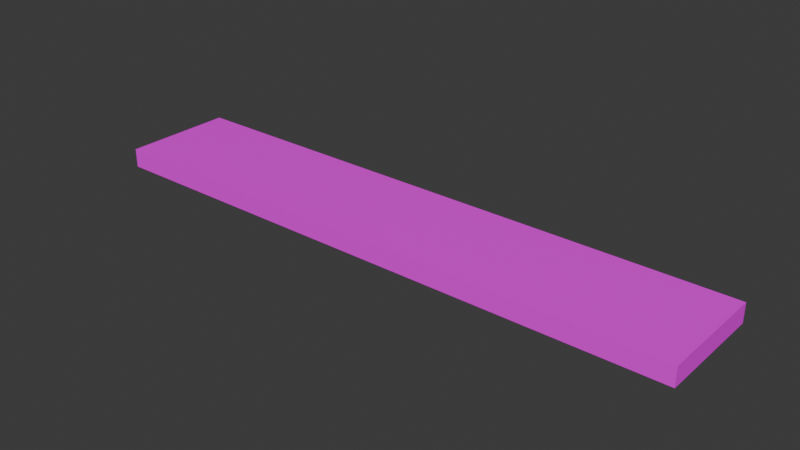 # Source: wood.blend  (saved by Blender 4.1.24; exported with 4.5.12 LTS)
import bpy
from mathutils import Matrix  # noqa: F401  (used for matrix-valued properties, if any)

bpy.ops.wm.read_factory_settings(use_empty=True)
scene = bpy.context.scene
scene.name = 'Scene'

# ---- images (referenced by path relative to the original .blend; pixels are not part of the script)
import os
ASSET_DIR = os.environ.get("B2B_ASSET_DIR", "")  # directory of the original .blend (textures are referenced by path, not embedded)
HERE = os.path.dirname(os.path.abspath(__file__))  # packed textures are extracted next to this script under _unpacked/

def load_image(name, relpath, width, height, colorspace="sRGB"):
    """Load a texture the original file referenced (path relative to the .blend, or extracted next to this script)."""
    p = next((c for c in (os.path.join(HERE, relpath), os.path.join(ASSET_DIR, relpath)) if relpath and os.path.exists(c)), "")
    if p:
        img = bpy.data.images.load(p, check_existing=True)
        img.name = name
    else:  # same state as the original file: an image datablock whose file is absent (Cycles renders it pink)
        img = bpy.data.images.new(name, width, height)
        img.source = "FILE"
        img.filepath = "//" + (relpath or name)
    img.colorspace_settings.name = colorspace
    return img
img_wood_png = load_image('wood.png', 'textures/wood.png', 1024, 1024, 'sRGB')

# ---- materials (node trees are filled in below, after node groups)
mat_material = bpy.data.materials.new('Material')
mat_material.alpha_threshold = 0.0
mat_material.use_transparent_shadow = False
mat_material.roughness = 0.5
mat_material.line_color = (0.0, 0.0, 0.0, 1.0)

# ---- material node trees
mat_material.use_nodes = True; mat_material.node_tree.nodes.clear()
_N = mat_material.node_tree.nodes; _L = mat_material.node_tree.links
n0 = _N.new('ShaderNodeOutputMaterial'); n0.name = 'Material Output'; n0.location = (300, 300)
n1 = _N.new('ShaderNodeBsdfPrincipled'); n1.name = 'Principled BSDF'; n1.location = (10, 300)
n1.inputs[3].default_value = 1.45
n2 = _N.new('ShaderNodeTexImage'); n2.name = 'Image Texture'; n2.location = (-280, 280)
n2.image = img_wood_png
_L.new(n1.outputs[0], n0.inputs[0])
_L.new(n2.outputs[0], n1.inputs[0])
n0.is_active_output = True

# ---- world
world_world = bpy.data.worlds.new('World'); scene.world = world_world
world_world.use_nodes = True; world_world.node_tree.nodes.clear()
_N = world_world.node_tree.nodes; _L = world_world.node_tree.links
n0 = _N.new('ShaderNodeOutputWorld'); n0.name = 'World Output'; n0.location = (300, 300)
n1 = _N.new('ShaderNodeBackground'); n1.name = 'Background'; n1.location = (10, 300)
n1.inputs[0].default_value = (0.05088, 0.05088, 0.05088, 1.0)
_L.new(n1.outputs[0], n0.inputs[0])
n0.is_active_output = True
world_world.color = (0.05088, 0.05088, 0.05088)
world_world.use_sun_shadow = False
world_world.sun_shadow_jitter_overblur = 0.0

# ---- meshes
me_cube_018 = bpy.data.meshes.new('Cube.018')
me_cube_018.from_pydata([(-0.5348, -0.1, -0.01693), (-0.5348, -0.1, 0.01693), (-0.5348, 0.1, -0.01693), (-0.5348, 0.1, 0.01693), (0.5348, -0.1, -0.01693), (0.5348, -0.1, 0.01693), (0.5348, 0.1, -0.01693), (0.5348, 0.1, 0.01693)], [], [(0, 1, 3, 2), (2, 3, 7, 6), (6, 7, 5, 4), (4, 5, 1, 0), (2, 6, 4, 0), (7, 3, 1, 5)])
_uv = me_cube_018.uv_layers.new(name='UVMap')
_uv.uv.foreach_set('vector', [0.3793, 0.2504, 0.3793, 0.2821, 0.1923, 0.2821, 0.1923, 0.2504, 2.603, 0.735, 2.603, 0.8709, -1.692, 0.8709, -1.692, 0.735, 0.3794, 0.2821, 0.3794, 0.2504, 0.5664, 0.2504, 0.5664, 0.2821, -1.692, -0.06796, -1.692, -0.2039, 2.603, -0.2039, 2.603, -0.06797, 2.603, 0.735, -1.692, 0.735, -1.692, -0.06796, 2.603, -0.06797, -1.692, 0.8709, 2.603, 0.8709, 2.603, 1.674, -1.692, 1.674])
me_cube_018.materials.append(mat_material)
me_cube_018.update()

# ---- objects
ob_wood = bpy.data.objects.new('Wood', me_cube_018)

# ---- transforms, parenting, visibility, modifiers, constraints
ob_wood.location = (0.0, 0.0, 0.0)

# ---- collection membership
scene.collection.objects.link(ob_wood)

# ---- scene / render settings (as saved in the file)
scene.frame_start = 1; scene.frame_end = 250; scene.frame_set(1)
scene.render.engine = 'BLENDER_EEVEE_NEXT'
scene.cycles.sampling_pattern = 'TABULATED_SOBOL'
scene.eevee.ray_tracing_options.trace_max_roughness = 0.0
bpy.context.view_layer.update()

# ---- added for rendering (the .blend has no active camera and no usable light): camera, sun
cam_auto = bpy.data.cameras.new('AutoCamera')
cam_auto.lens = 50.0
cam_auto.sensor_width = 36.0
cam_auto.clip_end = 1000.0
ob_auto_camera = bpy.data.objects.new('AutoCamera', cam_auto)
scene.collection.objects.link(ob_auto_camera)
ob_auto_camera.location = (1.0073, -1.20876, 0.805837)
ob_auto_camera.rotation_euler = (1.09748, -7.21219e-08, 0.694738)
scene.camera = ob_auto_camera
light_auto_sun = bpy.data.lights.new('AutoSun', 'SUN')
light_auto_sun.energy = 3.0
light_auto_sun.angle = 0.0523599
ob_auto_sun = bpy.data.objects.new('AutoSun', light_auto_sun)
scene.collection.objects.link(ob_auto_sun)
ob_auto_sun.rotation_euler = (0.872665, 0.174533, 0.523599)
bpy.context.view_layer.update()

